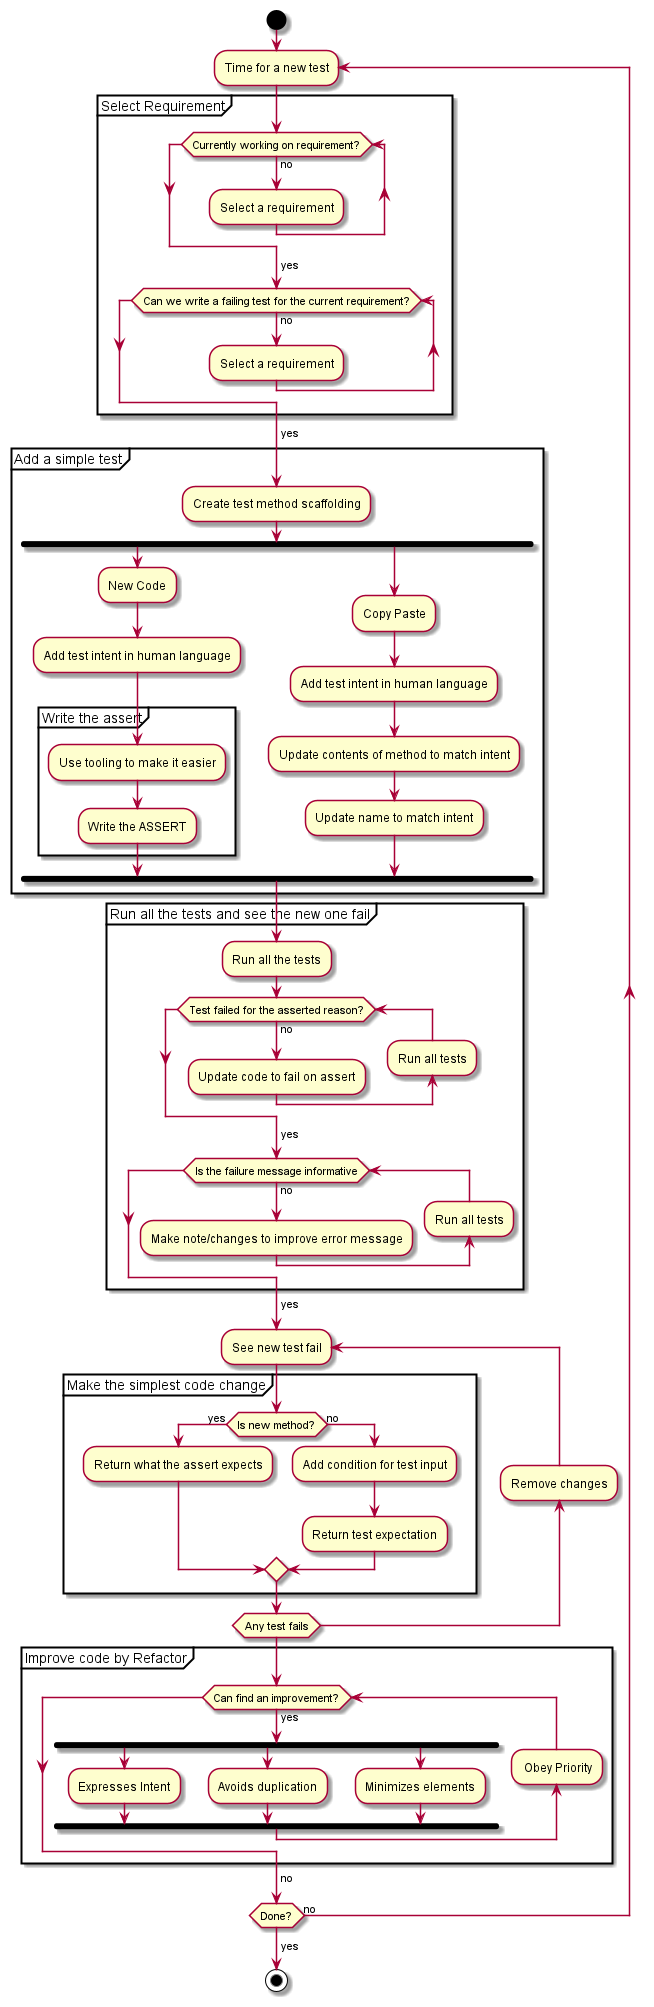

The diagram above was rendered by PlantUML. Its source (embedded in the PNG):
@startuml
start

repeat :Time for a new test;
  partition "Select Requirement"{
      while (Currently working on requirement?) is (no)
        :Select a requirement;
      endwhile
      ->yes;
    while (Can we write a failing test for the current requirement?) is (no)
      :Select a requirement;
    endwhile
    ->yes;
  }

  partition "Add a simple test"{
    :Create test method scaffolding;
      fork
        :New Code;
        :Add test intent in human language;
        partition "Write the assert"{
          :Use tooling to make it easier;
          :Write the ASSERT;
        }
      fork again
        :Copy Paste;
        :Add test intent in human language;
        :Update contents of method to match intent;
        :Update name to match intent;
      end fork
  }
  partition "Run all the tests and see the new one fail"{
    :Run all the tests;
    while (Test failed for the asserted reason?) is (no)
      :Update code to fail on assert;
      backward:Run all tests;
    endwhile
    -> yes;
    while (Is the failure message informative) is (no)
      :Make note/changes to improve error message;
      backward:Run all tests;
    endwhile
    -> yes;

  }

  repeat :See new test fail;
    partition "Make the simplest code change"{
      if (Is new method?) then (yes)
        :Return what the assert expects;
      else (no)
        :Add condition for test input;
        :Return test expectation;
      endif
    }

    backward:Remove changes;
  repeat while (Any test fails)

  partition "Improve code by Refactor"{
  while (Can find an improvement?) is (yes)
      fork
        :Expresses Intent;
      fork again
        :Avoids duplication;
      fork again
        :Minimizes elements;
      end fork
      backward: Obey Priority;
    endWhile
    ->no;
  }
  
repeat while (Done?) is (no)
->yes;

stop
@enduml